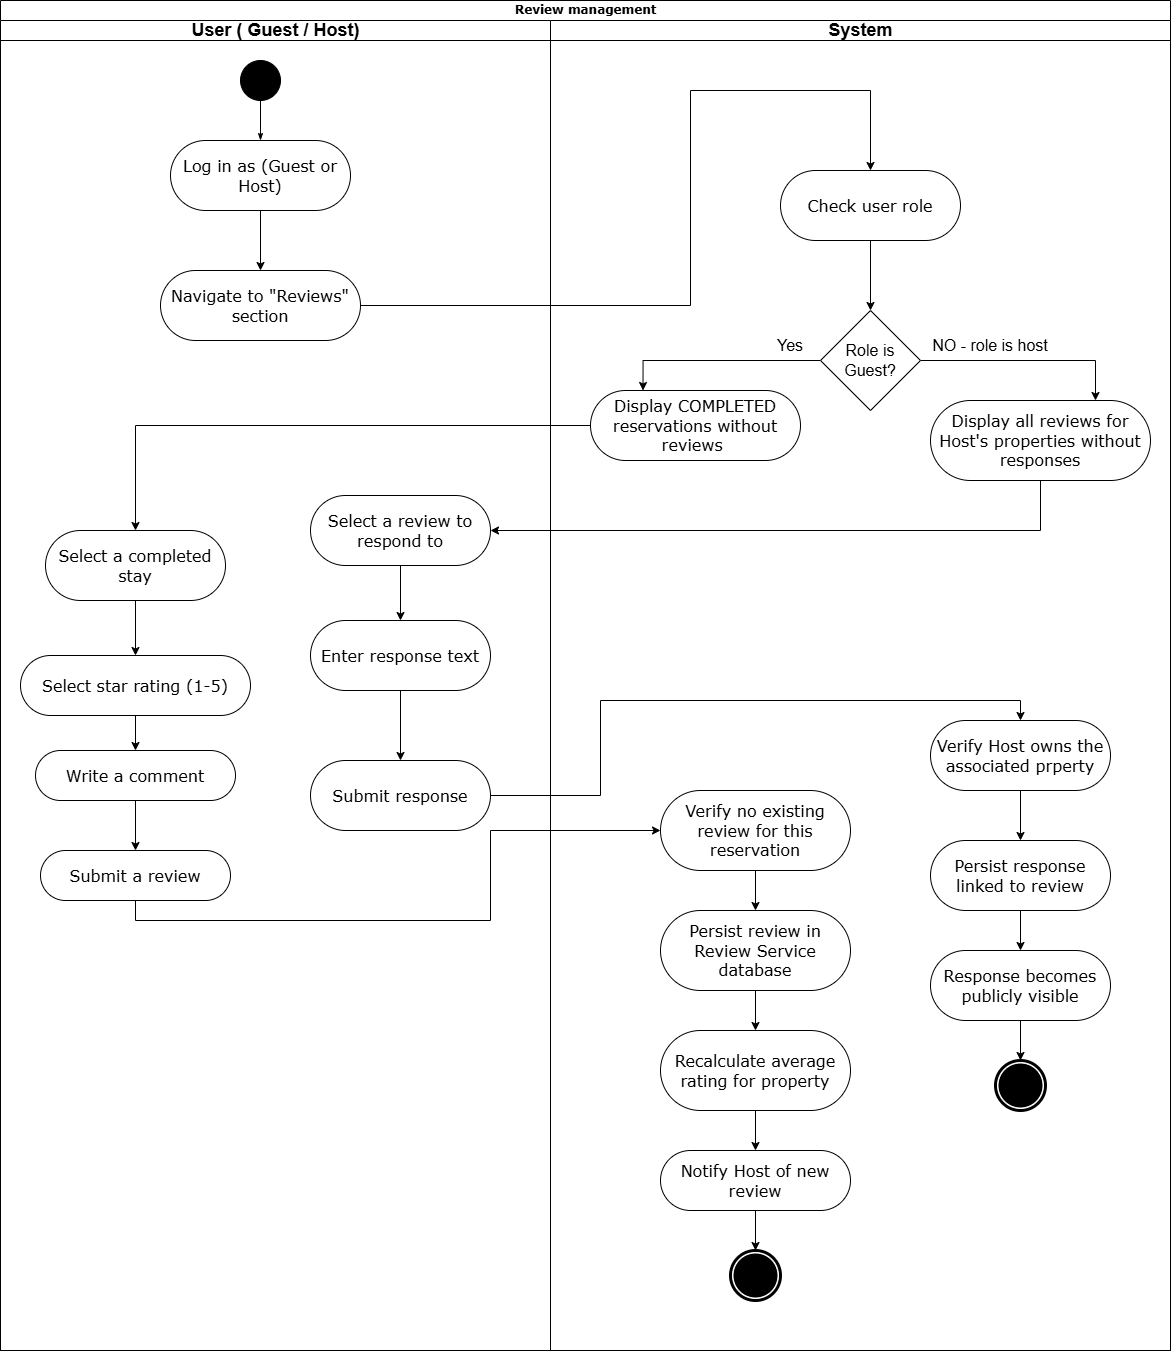

The diagram above was exported from draw.io. Its source (the exported page's mxGraphModel, read from the mxfile embedded in the PNG):
<mxGraphModel dx="1801" dy="851" grid="1" gridSize="10" guides="1" tooltips="1" connect="1" arrows="1" fold="1" page="1" pageScale="1" pageWidth="850" pageHeight="1100" background="#ffffff" math="0" shadow="0">
  <root>
    <mxCell id="0" />
    <mxCell id="1" parent="0" />
    <mxCell id="1c1d494c118603dd-1" parent="1" style="swimlane;html=1;childLayout=stackLayout;startSize=20;rounded=0;shadow=0;comic=0;labelBackgroundColor=none;strokeWidth=1;fontFamily=Verdana;fontSize=12;align=center;" value="Review management" vertex="1">
      <mxGeometry height="1350" width="1170" x="40" y="20" as="geometry" />
    </mxCell>
    <mxCell id="1c1d494c118603dd-2" parent="1c1d494c118603dd-1" style="swimlane;html=1;startSize=20;" value="&lt;font style=&quot;font-size: 18px;&quot;&gt;User ( Guest / Host)&lt;/font&gt;" vertex="1">
      <mxGeometry height="1330" width="550" y="20" as="geometry" />
    </mxCell>
    <mxCell id="Q6zUhkxa3YAVKS3RUYJi-59" edge="1" parent="1c1d494c118603dd-2" source="Q6zUhkxa3YAVKS3RUYJi-60" style="edgeStyle=orthogonalEdgeStyle;rounded=0;html=1;labelBackgroundColor=none;startArrow=none;startFill=0;startSize=5;endArrow=classicThin;endFill=1;endSize=5;jettySize=auto;orthogonalLoop=1;strokeWidth=1;fontFamily=Verdana;fontSize=12" target="Q6zUhkxa3YAVKS3RUYJi-61">
      <mxGeometry relative="1" as="geometry" />
    </mxCell>
    <mxCell id="Q6zUhkxa3YAVKS3RUYJi-60" parent="1c1d494c118603dd-2" style="ellipse;whiteSpace=wrap;html=1;rounded=0;shadow=0;comic=0;labelBackgroundColor=none;strokeWidth=1;fillColor=#000000;fontFamily=Verdana;fontSize=12;align=center;" value="" vertex="1">
      <mxGeometry height="40" width="40" x="240" y="40" as="geometry" />
    </mxCell>
    <mxCell id="Q6zUhkxa3YAVKS3RUYJi-75" edge="1" parent="1c1d494c118603dd-2" source="Q6zUhkxa3YAVKS3RUYJi-61" style="edgeStyle=orthogonalEdgeStyle;rounded=0;orthogonalLoop=1;jettySize=auto;html=1;exitX=0.5;exitY=1;exitDx=0;exitDy=0;entryX=0.5;entryY=0;entryDx=0;entryDy=0;" target="Q6zUhkxa3YAVKS3RUYJi-74">
      <mxGeometry relative="1" as="geometry" />
    </mxCell>
    <mxCell id="Q6zUhkxa3YAVKS3RUYJi-61" parent="1c1d494c118603dd-2" style="rounded=1;whiteSpace=wrap;html=1;shadow=0;comic=0;labelBackgroundColor=none;strokeWidth=1;fontFamily=Verdana;fontSize=12;align=center;arcSize=50;" value="&lt;font style=&quot;font-size: 16px;&quot;&gt;Log in as (Guest or Host)&lt;/font&gt;" vertex="1">
      <mxGeometry height="70" width="180" x="170" y="120" as="geometry" />
    </mxCell>
    <mxCell id="Q6zUhkxa3YAVKS3RUYJi-74" parent="1c1d494c118603dd-2" style="rounded=1;whiteSpace=wrap;html=1;shadow=0;comic=0;labelBackgroundColor=none;strokeWidth=1;fontFamily=Verdana;fontSize=12;align=center;arcSize=50;" value="&lt;font style=&quot;font-size: 16px;&quot;&gt;Navigate to &quot;Reviews&quot; section&lt;/font&gt;" vertex="1">
      <mxGeometry height="70" width="200" x="160" y="250" as="geometry" />
    </mxCell>
    <mxCell id="Q6zUhkxa3YAVKS3RUYJi-102" edge="1" parent="1c1d494c118603dd-2" source="Q6zUhkxa3YAVKS3RUYJi-70" style="edgeStyle=orthogonalEdgeStyle;rounded=0;orthogonalLoop=1;jettySize=auto;html=1;exitX=0.5;exitY=1;exitDx=0;exitDy=0;entryX=0.5;entryY=0;entryDx=0;entryDy=0;" target="Q6zUhkxa3YAVKS3RUYJi-69">
      <mxGeometry relative="1" as="geometry" />
    </mxCell>
    <mxCell id="Q6zUhkxa3YAVKS3RUYJi-70" parent="1c1d494c118603dd-2" style="rounded=1;whiteSpace=wrap;html=1;shadow=0;comic=0;labelBackgroundColor=none;strokeWidth=1;fontFamily=Verdana;fontSize=12;align=center;arcSize=50;" value="&lt;font style=&quot;font-size: 16px;&quot;&gt;Select a completed stay&lt;/font&gt;" vertex="1">
      <mxGeometry height="70" width="180" x="45" y="510" as="geometry" />
    </mxCell>
    <mxCell id="Q6zUhkxa3YAVKS3RUYJi-105" edge="1" parent="1c1d494c118603dd-2" source="Q6zUhkxa3YAVKS3RUYJi-69" style="edgeStyle=orthogonalEdgeStyle;rounded=0;orthogonalLoop=1;jettySize=auto;html=1;exitX=0.5;exitY=1;exitDx=0;exitDy=0;entryX=0.5;entryY=0;entryDx=0;entryDy=0;" target="Q6zUhkxa3YAVKS3RUYJi-65">
      <mxGeometry relative="1" as="geometry" />
    </mxCell>
    <mxCell id="Q6zUhkxa3YAVKS3RUYJi-69" parent="1c1d494c118603dd-2" style="rounded=1;whiteSpace=wrap;html=1;shadow=0;comic=0;labelBackgroundColor=none;strokeWidth=1;fontFamily=Verdana;fontSize=12;align=center;arcSize=50;" value="&lt;font style=&quot;font-size: 16px;&quot;&gt;Select star rating (1-5)&lt;/font&gt;" vertex="1">
      <mxGeometry height="60" width="230" x="20" y="635" as="geometry" />
    </mxCell>
    <mxCell id="Q6zUhkxa3YAVKS3RUYJi-93" edge="1" parent="1c1d494c118603dd-2" source="Q6zUhkxa3YAVKS3RUYJi-68" style="edgeStyle=orthogonalEdgeStyle;rounded=0;orthogonalLoop=1;jettySize=auto;html=1;exitX=0.5;exitY=1;exitDx=0;exitDy=0;entryX=0.5;entryY=0;entryDx=0;entryDy=0;" target="Q6zUhkxa3YAVKS3RUYJi-67">
      <mxGeometry relative="1" as="geometry" />
    </mxCell>
    <mxCell id="Q6zUhkxa3YAVKS3RUYJi-68" parent="1c1d494c118603dd-2" style="rounded=1;whiteSpace=wrap;html=1;shadow=0;comic=0;labelBackgroundColor=none;strokeWidth=1;fontFamily=Verdana;fontSize=12;align=center;arcSize=50;" value="&lt;font style=&quot;font-size: 16px;&quot;&gt;Select a review to respond to&lt;/font&gt;" vertex="1">
      <mxGeometry height="70" width="180" x="310" y="475" as="geometry" />
    </mxCell>
    <mxCell id="Q6zUhkxa3YAVKS3RUYJi-94" edge="1" parent="1c1d494c118603dd-2" source="Q6zUhkxa3YAVKS3RUYJi-67" style="edgeStyle=orthogonalEdgeStyle;rounded=0;orthogonalLoop=1;jettySize=auto;html=1;exitX=0.5;exitY=1;exitDx=0;exitDy=0;entryX=0.5;entryY=0;entryDx=0;entryDy=0;" target="Q6zUhkxa3YAVKS3RUYJi-66">
      <mxGeometry relative="1" as="geometry" />
    </mxCell>
    <mxCell id="Q6zUhkxa3YAVKS3RUYJi-67" parent="1c1d494c118603dd-2" style="rounded=1;whiteSpace=wrap;html=1;shadow=0;comic=0;labelBackgroundColor=none;strokeWidth=1;fontFamily=Verdana;fontSize=12;align=center;arcSize=50;" value="&lt;font style=&quot;font-size: 16px;&quot;&gt;Enter response text&lt;/font&gt;" vertex="1">
      <mxGeometry height="70" width="180" x="310" y="600" as="geometry" />
    </mxCell>
    <mxCell id="Q6zUhkxa3YAVKS3RUYJi-66" parent="1c1d494c118603dd-2" style="rounded=1;whiteSpace=wrap;html=1;shadow=0;comic=0;labelBackgroundColor=none;strokeWidth=1;fontFamily=Verdana;fontSize=12;align=center;arcSize=50;" value="&lt;font style=&quot;font-size: 16px;&quot;&gt;Submit response&lt;/font&gt;" vertex="1">
      <mxGeometry height="70" width="180" x="310" y="740" as="geometry" />
    </mxCell>
    <mxCell id="Q6zUhkxa3YAVKS3RUYJi-104" edge="1" parent="1c1d494c118603dd-2" source="Q6zUhkxa3YAVKS3RUYJi-65" style="edgeStyle=orthogonalEdgeStyle;rounded=0;orthogonalLoop=1;jettySize=auto;html=1;exitX=0.5;exitY=1;exitDx=0;exitDy=0;entryX=0.5;entryY=0;entryDx=0;entryDy=0;" target="Q6zUhkxa3YAVKS3RUYJi-64">
      <mxGeometry relative="1" as="geometry" />
    </mxCell>
    <mxCell id="Q6zUhkxa3YAVKS3RUYJi-65" parent="1c1d494c118603dd-2" style="rounded=1;whiteSpace=wrap;html=1;shadow=0;comic=0;labelBackgroundColor=none;strokeWidth=1;fontFamily=Verdana;fontSize=12;align=center;arcSize=50;" value="&lt;font style=&quot;font-size: 16px;&quot;&gt;Write a comment&lt;/font&gt;" vertex="1">
      <mxGeometry height="50" width="200" x="35" y="730" as="geometry" />
    </mxCell>
    <mxCell id="Q6zUhkxa3YAVKS3RUYJi-64" parent="1c1d494c118603dd-2" style="rounded=1;whiteSpace=wrap;html=1;shadow=0;comic=0;labelBackgroundColor=none;strokeWidth=1;fontFamily=Verdana;fontSize=12;align=center;arcSize=50;" value="&lt;font style=&quot;font-size: 16px;&quot;&gt;Submit a review&lt;/font&gt;" vertex="1">
      <mxGeometry height="50" width="190" x="40" y="830" as="geometry" />
    </mxCell>
    <mxCell id="1c1d494c118603dd-3" parent="1c1d494c118603dd-1" style="swimlane;html=1;startSize=20;" value="&lt;font style=&quot;font-size: 18px;&quot;&gt;System&lt;/font&gt;" vertex="1">
      <mxGeometry height="1330" width="620" x="550" y="20" as="geometry" />
    </mxCell>
    <mxCell id="Q6zUhkxa3YAVKS3RUYJi-79" edge="1" parent="1c1d494c118603dd-3" source="Q6zUhkxa3YAVKS3RUYJi-73" style="edgeStyle=orthogonalEdgeStyle;rounded=0;orthogonalLoop=1;jettySize=auto;html=1;exitX=0.5;exitY=1;exitDx=0;exitDy=0;entryX=0.5;entryY=0;entryDx=0;entryDy=0;" target="Q6zUhkxa3YAVKS3RUYJi-76">
      <mxGeometry relative="1" as="geometry" />
    </mxCell>
    <mxCell id="Q6zUhkxa3YAVKS3RUYJi-73" parent="1c1d494c118603dd-3" style="rounded=1;whiteSpace=wrap;html=1;shadow=0;comic=0;labelBackgroundColor=none;strokeWidth=1;fontFamily=Verdana;fontSize=12;align=center;arcSize=50;" value="&lt;font style=&quot;font-size: 16px;&quot;&gt;Check user role&lt;/font&gt;" vertex="1">
      <mxGeometry height="70" width="180" x="230" y="150" as="geometry" />
    </mxCell>
    <mxCell id="Q6zUhkxa3YAVKS3RUYJi-81" edge="1" parent="1c1d494c118603dd-3" source="Q6zUhkxa3YAVKS3RUYJi-76" style="edgeStyle=orthogonalEdgeStyle;rounded=0;orthogonalLoop=1;jettySize=auto;html=1;exitX=0;exitY=0.5;exitDx=0;exitDy=0;entryX=0.25;entryY=0;entryDx=0;entryDy=0;" target="Q6zUhkxa3YAVKS3RUYJi-72">
      <mxGeometry relative="1" as="geometry" />
    </mxCell>
    <mxCell id="Q6zUhkxa3YAVKS3RUYJi-82" edge="1" parent="1c1d494c118603dd-3" source="Q6zUhkxa3YAVKS3RUYJi-76" style="edgeStyle=orthogonalEdgeStyle;rounded=0;orthogonalLoop=1;jettySize=auto;html=1;exitX=1;exitY=0.5;exitDx=0;exitDy=0;entryX=0.75;entryY=0;entryDx=0;entryDy=0;" target="Q6zUhkxa3YAVKS3RUYJi-71">
      <mxGeometry relative="1" as="geometry" />
    </mxCell>
    <mxCell id="Q6zUhkxa3YAVKS3RUYJi-76" parent="1c1d494c118603dd-3" style="rhombus;whiteSpace=wrap;html=1;" value="&lt;font style=&quot;font-size: 16px;&quot;&gt;Role is Guest?&lt;/font&gt;" vertex="1">
      <mxGeometry height="100" width="100" x="270" y="290" as="geometry" />
    </mxCell>
    <mxCell id="Q6zUhkxa3YAVKS3RUYJi-72" parent="1c1d494c118603dd-3" style="rounded=1;whiteSpace=wrap;html=1;shadow=0;comic=0;labelBackgroundColor=none;strokeWidth=1;fontFamily=Verdana;fontSize=12;align=center;arcSize=50;" value="&lt;font style=&quot;font-size: 16px;&quot;&gt;Display COMPLETED reservations without reviews&amp;nbsp;&lt;/font&gt;" vertex="1">
      <mxGeometry height="70" width="210" x="40" y="370" as="geometry" />
    </mxCell>
    <mxCell id="Q6zUhkxa3YAVKS3RUYJi-71" parent="1c1d494c118603dd-3" style="rounded=1;whiteSpace=wrap;html=1;shadow=0;comic=0;labelBackgroundColor=none;strokeWidth=1;fontFamily=Verdana;fontSize=12;align=center;arcSize=50;" value="&lt;font style=&quot;font-size: 16px;&quot;&gt;Display all reviews for Host's properties without responses&lt;/font&gt;" vertex="1">
      <mxGeometry height="80" width="220" x="380" y="380" as="geometry" />
    </mxCell>
    <mxCell id="Q6zUhkxa3YAVKS3RUYJi-83" parent="1c1d494c118603dd-3" style="text;html=1;whiteSpace=wrap;strokeColor=none;fillColor=none;align=center;verticalAlign=middle;rounded=0;" value="&lt;font style=&quot;font-size: 16px;&quot;&gt;Yes&lt;/font&gt;" vertex="1">
      <mxGeometry height="30" width="60" x="210" y="310" as="geometry" />
    </mxCell>
    <mxCell id="Q6zUhkxa3YAVKS3RUYJi-84" parent="1c1d494c118603dd-3" style="text;html=1;whiteSpace=wrap;strokeColor=none;fillColor=none;align=center;verticalAlign=middle;rounded=0;" value="&lt;font style=&quot;font-size: 16px;&quot;&gt;NO - role is host&lt;/font&gt;" vertex="1">
      <mxGeometry height="30" width="140" x="370" y="310" as="geometry" />
    </mxCell>
    <mxCell id="Q6zUhkxa3YAVKS3RUYJi-110" edge="1" parent="1c1d494c118603dd-3" source="Q6zUhkxa3YAVKS3RUYJi-63" style="edgeStyle=orthogonalEdgeStyle;rounded=0;orthogonalLoop=1;jettySize=auto;html=1;exitX=0.5;exitY=1;exitDx=0;exitDy=0;entryX=0.5;entryY=0;entryDx=0;entryDy=0;" target="Q6zUhkxa3YAVKS3RUYJi-62">
      <mxGeometry relative="1" as="geometry" />
    </mxCell>
    <mxCell id="Q6zUhkxa3YAVKS3RUYJi-63" parent="1c1d494c118603dd-3" style="rounded=1;whiteSpace=wrap;html=1;shadow=0;comic=0;labelBackgroundColor=none;strokeWidth=1;fontFamily=Verdana;fontSize=12;align=center;arcSize=50;" value="&lt;font style=&quot;font-size: 16px;&quot;&gt;Verify no existing review for this reservation&lt;/font&gt;" vertex="1">
      <mxGeometry height="80" width="190" x="110" y="770" as="geometry" />
    </mxCell>
    <mxCell id="Q6zUhkxa3YAVKS3RUYJi-111" edge="1" parent="1c1d494c118603dd-3" source="Q6zUhkxa3YAVKS3RUYJi-62" style="edgeStyle=orthogonalEdgeStyle;rounded=0;orthogonalLoop=1;jettySize=auto;html=1;exitX=0.5;exitY=1;exitDx=0;exitDy=0;entryX=0.5;entryY=0;entryDx=0;entryDy=0;" target="Q6zUhkxa3YAVKS3RUYJi-85">
      <mxGeometry relative="1" as="geometry" />
    </mxCell>
    <mxCell id="Q6zUhkxa3YAVKS3RUYJi-62" parent="1c1d494c118603dd-3" style="rounded=1;whiteSpace=wrap;html=1;shadow=0;comic=0;labelBackgroundColor=none;strokeWidth=1;fontFamily=Verdana;fontSize=12;align=center;arcSize=50;" value="&lt;font style=&quot;font-size: 16px;&quot;&gt;Persist review in Review Service database&lt;/font&gt;" vertex="1">
      <mxGeometry height="80" width="190" x="110" y="890" as="geometry" />
    </mxCell>
    <mxCell id="Q6zUhkxa3YAVKS3RUYJi-115" edge="1" parent="1c1d494c118603dd-3" source="Q6zUhkxa3YAVKS3RUYJi-86" style="edgeStyle=orthogonalEdgeStyle;rounded=0;orthogonalLoop=1;jettySize=auto;html=1;exitX=0.5;exitY=1;exitDx=0;exitDy=0;entryX=0.5;entryY=0;entryDx=0;entryDy=0;" target="Q6zUhkxa3YAVKS3RUYJi-114">
      <mxGeometry relative="1" as="geometry" />
    </mxCell>
    <mxCell id="Q6zUhkxa3YAVKS3RUYJi-86" parent="1c1d494c118603dd-3" style="rounded=1;whiteSpace=wrap;html=1;shadow=0;comic=0;labelBackgroundColor=none;strokeWidth=1;fontFamily=Verdana;fontSize=12;align=center;arcSize=50;" value="&lt;font style=&quot;font-size: 16px;&quot;&gt;Notify Host of new review&lt;/font&gt;" vertex="1">
      <mxGeometry height="60" width="190" x="110" y="1130" as="geometry" />
    </mxCell>
    <mxCell id="Q6zUhkxa3YAVKS3RUYJi-112" edge="1" parent="1c1d494c118603dd-3" source="Q6zUhkxa3YAVKS3RUYJi-85" style="edgeStyle=orthogonalEdgeStyle;rounded=0;orthogonalLoop=1;jettySize=auto;html=1;exitX=0.5;exitY=1;exitDx=0;exitDy=0;entryX=0.5;entryY=0;entryDx=0;entryDy=0;" target="Q6zUhkxa3YAVKS3RUYJi-86">
      <mxGeometry relative="1" as="geometry" />
    </mxCell>
    <mxCell id="Q6zUhkxa3YAVKS3RUYJi-85" parent="1c1d494c118603dd-3" style="rounded=1;whiteSpace=wrap;html=1;shadow=0;comic=0;labelBackgroundColor=none;strokeWidth=1;fontFamily=Verdana;fontSize=12;align=center;arcSize=50;" value="&lt;font style=&quot;font-size: 16px;&quot;&gt;Recalculate average rating for property&lt;/font&gt;" vertex="1">
      <mxGeometry height="80" width="190" x="110" y="1010" as="geometry" />
    </mxCell>
    <mxCell id="Q6zUhkxa3YAVKS3RUYJi-99" edge="1" parent="1c1d494c118603dd-3" source="Q6zUhkxa3YAVKS3RUYJi-89" style="edgeStyle=orthogonalEdgeStyle;rounded=0;orthogonalLoop=1;jettySize=auto;html=1;exitX=0.5;exitY=1;exitDx=0;exitDy=0;entryX=0.5;entryY=0;entryDx=0;entryDy=0;" target="Q6zUhkxa3YAVKS3RUYJi-97">
      <mxGeometry relative="1" as="geometry" />
    </mxCell>
    <mxCell id="Q6zUhkxa3YAVKS3RUYJi-89" parent="1c1d494c118603dd-3" style="rounded=1;whiteSpace=wrap;html=1;shadow=0;comic=0;labelBackgroundColor=none;strokeWidth=1;fontFamily=Verdana;fontSize=12;align=center;arcSize=50;" value="&lt;font style=&quot;font-size: 16px;&quot;&gt;Response becomes publicly visible&lt;/font&gt;" vertex="1">
      <mxGeometry height="70" width="180" x="380" y="930" as="geometry" />
    </mxCell>
    <mxCell id="Q6zUhkxa3YAVKS3RUYJi-96" edge="1" parent="1c1d494c118603dd-3" source="Q6zUhkxa3YAVKS3RUYJi-88" style="edgeStyle=orthogonalEdgeStyle;rounded=0;orthogonalLoop=1;jettySize=auto;html=1;exitX=0.5;exitY=1;exitDx=0;exitDy=0;entryX=0.5;entryY=0;entryDx=0;entryDy=0;" target="Q6zUhkxa3YAVKS3RUYJi-87">
      <mxGeometry relative="1" as="geometry" />
    </mxCell>
    <mxCell id="Q6zUhkxa3YAVKS3RUYJi-88" parent="1c1d494c118603dd-3" style="rounded=1;whiteSpace=wrap;html=1;shadow=0;comic=0;labelBackgroundColor=none;strokeWidth=1;fontFamily=Verdana;fontSize=12;align=center;arcSize=50;" value="&lt;font style=&quot;font-size: 16px;&quot;&gt;Verify Host owns the associated prperty&lt;/font&gt;" vertex="1">
      <mxGeometry height="70" width="180" x="380" y="700" as="geometry" />
    </mxCell>
    <mxCell id="Q6zUhkxa3YAVKS3RUYJi-98" edge="1" parent="1c1d494c118603dd-3" source="Q6zUhkxa3YAVKS3RUYJi-87" style="edgeStyle=orthogonalEdgeStyle;rounded=0;orthogonalLoop=1;jettySize=auto;html=1;exitX=0.5;exitY=1;exitDx=0;exitDy=0;entryX=0.5;entryY=0;entryDx=0;entryDy=0;" target="Q6zUhkxa3YAVKS3RUYJi-89">
      <mxGeometry relative="1" as="geometry" />
    </mxCell>
    <mxCell id="Q6zUhkxa3YAVKS3RUYJi-87" parent="1c1d494c118603dd-3" style="rounded=1;whiteSpace=wrap;html=1;shadow=0;comic=0;labelBackgroundColor=none;strokeWidth=1;fontFamily=Verdana;fontSize=12;align=center;arcSize=50;" value="&lt;font style=&quot;font-size: 16px;&quot;&gt;Persist response linked to review&lt;/font&gt;" vertex="1">
      <mxGeometry height="70" width="180" x="380" y="820" as="geometry" />
    </mxCell>
    <mxCell id="Q6zUhkxa3YAVKS3RUYJi-97" parent="1c1d494c118603dd-3" style="shape=mxgraph.bpmn.shape;html=1;verticalLabelPosition=bottom;labelBackgroundColor=#ffffff;verticalAlign=top;perimeter=ellipsePerimeter;outline=end;symbol=terminate;rounded=0;shadow=0;comic=0;strokeWidth=1;fontFamily=Verdana;fontSize=12;align=center;" value="" vertex="1">
      <mxGeometry height="50" width="50" x="445" y="1040" as="geometry" />
    </mxCell>
    <mxCell id="Q6zUhkxa3YAVKS3RUYJi-114" parent="1c1d494c118603dd-3" style="shape=mxgraph.bpmn.shape;html=1;verticalLabelPosition=bottom;labelBackgroundColor=#ffffff;verticalAlign=top;perimeter=ellipsePerimeter;outline=end;symbol=terminate;rounded=0;shadow=0;comic=0;strokeWidth=1;fontFamily=Verdana;fontSize=12;align=center;" value="" vertex="1">
      <mxGeometry height="50" width="50" x="180" y="1230" as="geometry" />
    </mxCell>
    <mxCell id="Q6zUhkxa3YAVKS3RUYJi-78" edge="1" parent="1c1d494c118603dd-1" source="Q6zUhkxa3YAVKS3RUYJi-74" style="edgeStyle=orthogonalEdgeStyle;rounded=0;orthogonalLoop=1;jettySize=auto;html=1;exitX=1;exitY=0.5;exitDx=0;exitDy=0;entryX=0.5;entryY=0;entryDx=0;entryDy=0;" target="Q6zUhkxa3YAVKS3RUYJi-73">
      <mxGeometry relative="1" as="geometry">
        <Array as="points">
          <mxPoint x="690" y="305" />
          <mxPoint x="690" y="90" />
          <mxPoint x="870" y="90" />
        </Array>
      </mxGeometry>
    </mxCell>
    <mxCell id="Q6zUhkxa3YAVKS3RUYJi-92" edge="1" parent="1c1d494c118603dd-1" source="Q6zUhkxa3YAVKS3RUYJi-71" style="edgeStyle=orthogonalEdgeStyle;rounded=0;orthogonalLoop=1;jettySize=auto;html=1;exitX=0.5;exitY=1;exitDx=0;exitDy=0;entryX=1;entryY=0.5;entryDx=0;entryDy=0;" target="Q6zUhkxa3YAVKS3RUYJi-68">
      <mxGeometry relative="1" as="geometry" />
    </mxCell>
    <mxCell id="Q6zUhkxa3YAVKS3RUYJi-95" edge="1" parent="1c1d494c118603dd-1" source="Q6zUhkxa3YAVKS3RUYJi-66" style="edgeStyle=orthogonalEdgeStyle;rounded=0;orthogonalLoop=1;jettySize=auto;html=1;exitX=1;exitY=0.5;exitDx=0;exitDy=0;entryX=0.5;entryY=0;entryDx=0;entryDy=0;" target="Q6zUhkxa3YAVKS3RUYJi-88">
      <mxGeometry relative="1" as="geometry">
        <Array as="points">
          <mxPoint x="600" y="795" />
          <mxPoint x="600" y="700" />
          <mxPoint x="1020" y="700" />
        </Array>
      </mxGeometry>
    </mxCell>
    <mxCell id="Q6zUhkxa3YAVKS3RUYJi-106" edge="1" parent="1c1d494c118603dd-1" source="Q6zUhkxa3YAVKS3RUYJi-72" style="edgeStyle=orthogonalEdgeStyle;rounded=0;orthogonalLoop=1;jettySize=auto;html=1;exitX=0;exitY=0.5;exitDx=0;exitDy=0;entryX=0.5;entryY=0;entryDx=0;entryDy=0;" target="Q6zUhkxa3YAVKS3RUYJi-70">
      <mxGeometry relative="1" as="geometry" />
    </mxCell>
    <mxCell id="Q6zUhkxa3YAVKS3RUYJi-113" edge="1" parent="1c1d494c118603dd-1" source="Q6zUhkxa3YAVKS3RUYJi-64" style="edgeStyle=orthogonalEdgeStyle;rounded=0;orthogonalLoop=1;jettySize=auto;html=1;exitX=0.5;exitY=1;exitDx=0;exitDy=0;entryX=0;entryY=0.5;entryDx=0;entryDy=0;" target="Q6zUhkxa3YAVKS3RUYJi-63">
      <mxGeometry relative="1" as="geometry">
        <Array as="points">
          <mxPoint x="135" y="920" />
          <mxPoint x="490" y="920" />
          <mxPoint x="490" y="830" />
        </Array>
      </mxGeometry>
    </mxCell>
  </root>
</mxGraphModel>